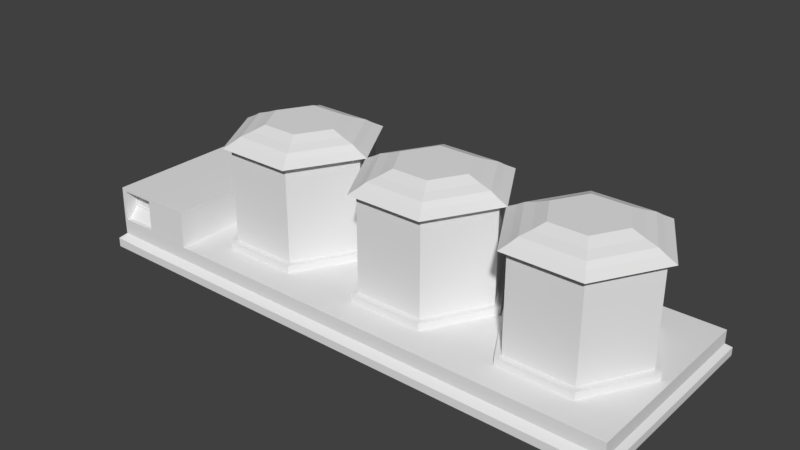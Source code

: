 # Source: incubator.blend  (saved by Blender 2.79.0; exported with 4.5.12 LTS)
import bpy
from mathutils import Matrix  # noqa: F401  (used for matrix-valued properties, if any)

bpy.ops.wm.read_factory_settings(use_empty=True)
scene = bpy.context.scene
scene.name = 'Scene'

# ---- collections
col_collection_1 = bpy.data.collections.new('Collection 1'); scene.collection.children.link(col_collection_1)

# ---- world
world_world = bpy.data.worlds.new('World'); scene.world = world_world
world_world.color = (0.05088, 0.05088, 0.05088)
world_world.use_sun_shadow = False
world_world.sun_shadow_jitter_overblur = 0.0
world_world.cycles.sampling_method = 'MANUAL'

# ---- meshes
me_cylinder_000 = bpy.data.meshes.new('Cylinder.000')
me_cylinder_000.from_pydata([(0.3149, 0.5523, 0.491), (0.564, 4.31e-06, 0.491), (-0.315, 0.5523, 0.491), (0.282, -0.4945, 0.491), (-0.6299, -4.76e-06, 0.491), (-0.282, -0.4945, 0.491), (-0.3149, -0.5523, 0.491), (-0.564, -4.26e-06, 0.491), (0.315, -0.5523, 0.491), (-0.282, 0.4945, 0.491), (0.6299, 4.811e-06, 0.491), (0.282, 0.4945, 0.491), (0.2449, -0.4294, 0.5673), (0.4897, 3.744e-06, 0.5673), (-0.2449, -0.4294, 0.5673), (-0.4897, -3.697e-06, 0.5673), (-0.2449, 0.4294, 0.5673), (0.2449, 0.4294, 0.5673), (0.2002, -0.351, 0.5969), (0.4003, 3.062e-06, 0.5969), (-0.2002, -0.351, 0.5969), (-0.4003, -3.02e-06, 0.5969), (-0.2002, 0.351, 0.5969), (0.2002, 0.351, 0.5969), (0.1502, -0.2634, 0.6371), (0.3004, 2.301e-06, 0.6371), (-0.1502, -0.2634, 0.6371), (-0.3004, -2.263e-06, 0.6371), (-0.1502, 0.2634, 0.6371), (0.1502, 0.2634, 0.6371), (0.564, 4.31e-06, -0.291), (0.282, -0.4945, -0.291), (-0.282, -0.4945, -0.291), (-0.564, -4.26e-06, -0.291), (-0.282, 0.4945, -0.291), (0.282, 0.4945, -0.291), (0.6154, 4.701e-06, -0.3624), (0.3077, -0.5396, -0.3624), (-0.3077, -0.5396, -0.3624), (-0.6154, -4.65e-06, -0.3624), (-0.3077, 0.5396, -0.3624), (0.3077, 0.5396, -0.3624), (0.6154, 4.701e-06, -0.291), (0.3077, -0.5396, -0.291), (-0.3077, -0.5396, -0.291), (-0.6154, -4.65e-06, -0.291), (-0.3077, 0.5396, -0.291), (0.3077, 0.5396, -0.291), (0.2735, -0.4796, 0.5331), (0.547, 4.179e-06, 0.5331), (-0.2735, -0.4796, 0.5331), (-0.547, -4.131e-06, 0.5331), (-0.2735, 0.4796, 0.5331), (0.2735, 0.4796, 0.5331), (-2.579, 0.8313, -0.3551), (1.923, 0.8313, -0.3551), (-2.579, -0.7734, -0.3551), (1.923, -0.7734, -0.3551), (-1.86, 0.8313, -0.3551), (-1.86, -0.7734, -0.3551), (-2.579, 0.7162, -0.05537), (-2.579, -0.7663, -0.05537), (-1.86, 0.7162, -0.05537), (-1.86, -0.7663, -0.05537), (-2.222, -0.7734, -0.3551), (-2.222, 0.8313, -0.3551), (-2.222, -0.7663, -0.05537), (-2.222, 0.7162, -0.05537), (-2.552, -0.7729, -0.3322), (-2.552, -0.7668, -0.07818), (-2.249, -0.7729, -0.3322), (-2.249, -0.7668, -0.07818), (-2.552, -0.7382, -0.3331), (-2.552, -0.6653, -0.07901), (-2.249, -0.7382, -0.3331), (-2.249, -0.6653, -0.07901), (-2.579, 0.7916, -0.2518), (-1.86, 0.7916, -0.2518), (-2.579, -0.771, -0.2518), (-1.86, -0.7709, -0.2518), (-2.222, -0.771, -0.2518), (-2.222, 0.7916, -0.2518), (-2.552, -0.7708, -0.2447), (-2.249, -0.7708, -0.2447), (-2.552, -0.6693, -0.2456), (-2.249, -0.6692, -0.2456), (-2.534, -0.6655, -0.08896), (-2.267, -0.6655, -0.08896), (-2.534, -0.669, -0.2356), (-2.267, -0.669, -0.2356), (-2.534, -0.6546, -0.08922), (-2.267, -0.6546, -0.08922), (-2.534, -0.658, -0.2359), (-2.267, -0.658, -0.2359), (-2.579, 0.8313, -0.4664), (1.923, 0.8313, -0.4664), (1.923, -0.7734, -0.4664), (-2.579, -0.7734, -0.4664), (-1.86, -0.7734, -0.4664), (-1.86, 0.8313, -0.4664), (-2.222, 0.8313, -0.4664), (-2.222, -0.7734, -0.4664), (-2.617, 0.8883, -0.5777), (1.961, 0.8883, -0.5777), (-2.617, -0.8304, -0.5777), (1.961, -0.8303, -0.5777), (-1.908, 0.8883, -0.5777), (-1.908, -0.8304, -0.5777), (-2.296, 0.8883, -0.5777), (-2.296, -0.8304, -0.5777), (-2.617, 0.8883, -0.5009), (1.961, 0.8883, -0.5117), (1.961, -0.8303, -0.5117), (-2.617, -0.8304, -0.5009), (-1.908, -0.8304, -0.5094), (-1.908, 0.8883, -0.5246), (-2.296, 0.8883, -0.5246), (-2.296, -0.8304, -0.5094), (-0.9356, 0.5523, 0.491), (-0.6866, -5.251e-06, 0.491), (-1.566, 0.5523, 0.491), (-0.9686, -0.4945, 0.491), (-1.88, -1.431e-05, 0.491), (-1.533, -0.4945, 0.491), (-1.566, -0.5523, 0.491), (-1.815, -1.381e-05, 0.491), (-0.9356, -0.5523, 0.491), (-1.533, 0.4945, 0.491), (-0.6207, -4.75e-06, 0.491), (-0.9686, 0.4945, 0.491), (-1.006, -0.4294, 0.5673), (-0.7609, -5.816e-06, 0.5673), (-1.495, -0.4294, 0.5673), (-1.74, -1.325e-05, 0.5673), (-1.495, 0.4294, 0.5673), (-1.006, 0.4294, 0.5673), (-1.05, -0.351, 0.5969), (-0.8503, -6.497e-06, 0.5969), (-1.451, -0.351, 0.5969), (-1.651, -1.257e-05, 0.5969), (-1.451, 0.351, 0.5969), (-1.05, 0.351, 0.5969), (-1.1, -0.2634, 0.6371), (-0.9502, -7.258e-06, 0.6371), (-1.401, -0.2634, 0.6371), (-1.551, -1.182e-05, 0.6371), (-1.401, 0.2634, 0.6371), (-1.1, 0.2634, 0.6371), (-0.6866, -5.251e-06, -0.291), (-0.9686, -0.4945, -0.291), (-1.533, -0.4945, -0.291), (-1.815, -1.381e-05, -0.291), (-1.533, 0.4945, -0.291), (-0.9686, 0.4945, -0.291), (-0.6352, -4.86e-06, -0.3624), (-0.9429, -0.5396, -0.3624), (-1.558, -0.5396, -0.3624), (-1.866, -1.42e-05, -0.3624), (-1.558, 0.5396, -0.3624), (-0.9429, 0.5396, -0.3624), (-0.6352, -4.86e-06, -0.291), (-0.9429, -0.5396, -0.291), (-1.558, -0.5396, -0.291), (-1.866, -1.42e-05, -0.291), (-1.558, 0.5396, -0.291), (-0.9429, 0.5396, -0.291), (-0.9771, -0.4796, 0.5331), (-0.7036, -5.381e-06, 0.5331), (-1.524, -0.4796, 0.5331), (-1.798, -1.368e-05, 0.5331), (-1.524, 0.4796, 0.5331), (-0.9771, 0.4796, 0.5331), (1.564, 0.5523, 0.491), (1.813, 1.383e-05, 0.491), (0.9338, 0.5523, 0.491), (1.531, -0.4945, 0.491), (0.6189, 4.771e-06, 0.491), (0.9668, -0.4945, 0.491), (0.9338, -0.5523, 0.491), (0.6848, 5.27e-06, 0.491), (1.564, -0.5523, 0.491), (0.9668, 0.4945, 0.491), (1.879, 1.433e-05, 0.491), (1.531, 0.4945, 0.491), (1.494, -0.4294, 0.5673), (1.738, 1.326e-05, 0.5673), (1.004, -0.4294, 0.5673), (0.759, 5.832e-06, 0.5673), (1.004, 0.4294, 0.5673), (1.494, 0.4294, 0.5673), (1.449, -0.351, 0.5969), (1.649, 1.258e-05, 0.5969), (1.049, -0.351, 0.5969), (0.8484, 6.508e-06, 0.5969), (1.049, 0.351, 0.5969), (1.449, 0.351, 0.5969), (1.399, -0.2634, 0.6371), (1.549, 1.182e-05, 0.6371), (1.099, -0.2634, 0.6371), (0.9484, 7.264e-06, 0.6371), (1.099, 0.2634, 0.6371), (1.399, 0.2634, 0.6371), (1.813, 1.383e-05, -0.291), (1.531, -0.4945, -0.291), (0.9668, -0.4945, -0.291), (0.6848, 5.27e-06, -0.291), (0.9668, 0.4945, -0.291), (1.531, 0.4945, -0.291), (1.864, 1.422e-05, -0.3624), (1.556, -0.5396, -0.3624), (0.941, -0.5396, -0.3624), (0.6333, 4.88e-06, -0.3624), (0.941, 0.5396, -0.3624), (1.556, 0.5396, -0.3624), (1.864, 1.422e-05, -0.291), (1.556, -0.5396, -0.291), (0.941, -0.5396, -0.291), (0.6333, 4.88e-06, -0.291), (0.941, 0.5396, -0.291), (1.556, 0.5396, -0.291), (1.522, -0.4796, 0.5331), (1.796, 1.37e-05, 0.5331), (0.9753, -0.4796, 0.5331), (0.7018, 5.398e-06, 0.5331), (0.9753, 0.4796, 0.5331), (1.522, 0.4796, 0.5331)], [], [(30, 1, 3, 31), (31, 3, 5, 32), (32, 5, 7, 33), (33, 7, 9, 34), (16, 17, 53, 52), (34, 9, 11, 35), (35, 11, 1, 30), (2, 4, 51, 52), (17, 16, 22, 23), (7, 5, 6, 4), (3, 1, 10, 8), (13, 12, 48, 49), (9, 7, 4, 2), (15, 16, 52, 51), (22, 21, 27, 28), (15, 14, 20, 21), (12, 13, 19, 18), (13, 17, 23, 19), (16, 15, 21, 22), (14, 12, 18, 20), (24, 25, 29, 28, 27, 26), (20, 18, 24, 26), (23, 22, 28, 29), (21, 20, 26, 27), (18, 19, 25, 24), (19, 23, 29, 25), (35, 30, 42, 47), (33, 34, 46, 45), (31, 32, 44, 43), (34, 35, 47, 46), (32, 33, 45, 44), (30, 31, 43, 42), (36, 37, 38, 39, 40, 41), (41, 47, 42, 36), (40, 46, 47, 41), (39, 45, 46, 40), (38, 44, 45, 39), (37, 43, 44, 38), (36, 42, 43, 37), (6, 8, 48, 50), (0, 2, 52, 53), (8, 10, 49, 48), (4, 6, 50, 51), (10, 0, 53, 49), (5, 3, 8, 6), (12, 14, 50, 48), (17, 13, 49, 53), (14, 15, 51, 50), (1, 11, 0, 10), (11, 9, 2, 0), (99, 58, 55, 95), (95, 55, 57, 96), (101, 64, 56, 97), (97, 56, 54, 94), (81, 76, 60, 67), (57, 55, 58, 59), (96, 57, 59, 98), (100, 65, 58, 99), (66, 67, 60, 61), (76, 78, 61, 60), (79, 77, 62, 63), (80, 79, 63, 66), (78, 56, 68, 82), (63, 62, 67, 66), (94, 54, 65, 100), (77, 81, 67, 62), (98, 59, 64, 101), (82, 68, 72, 84), (66, 61, 69, 71), (80, 66, 71, 83), (56, 64, 70, 68), (73, 84, 88, 86), (68, 70, 74, 72), (83, 71, 75, 85), (71, 69, 73, 75), (70, 83, 85, 74), (72, 74, 85, 84), (64, 80, 83, 70), (69, 82, 84, 73), (58, 65, 81, 77), (61, 78, 82, 69), (64, 59, 79, 80), (59, 58, 77, 79), (54, 56, 78, 76), (65, 54, 76, 81), (88, 89, 93, 92), (85, 75, 87, 89), (75, 73, 86, 87), (84, 85, 89, 88), (92, 93, 91, 90), (86, 88, 92, 90), (89, 87, 91, 93), (87, 86, 90, 91), (99, 95, 111, 115), (98, 101, 117, 114), (100, 99, 115, 116), (97, 94, 110, 113), (95, 96, 112, 111), (94, 100, 116, 110), (96, 98, 114, 112), (101, 97, 113, 117), (108, 109, 104, 102), (103, 105, 107, 106), (106, 107, 109, 108), (107, 114, 117, 109), (102, 110, 116, 108), (108, 116, 115, 106), (105, 112, 114, 107), (104, 113, 110, 102), (109, 117, 113, 104), (103, 111, 112, 105), (106, 115, 111, 103), (148, 119, 121, 149), (149, 121, 123, 150), (150, 123, 125, 151), (151, 125, 127, 152), (134, 135, 171, 170), (152, 127, 129, 153), (153, 129, 119, 148), (120, 122, 169, 170), (135, 134, 140, 141), (125, 123, 124, 122), (121, 119, 128, 126), (131, 130, 166, 167), (127, 125, 122, 120), (133, 134, 170, 169), (140, 139, 145, 146), (133, 132, 138, 139), (130, 131, 137, 136), (131, 135, 141, 137), (134, 133, 139, 140), (132, 130, 136, 138), (142, 143, 147, 146, 145, 144), (138, 136, 142, 144), (141, 140, 146, 147), (139, 138, 144, 145), (136, 137, 143, 142), (137, 141, 147, 143), (153, 148, 160, 165), (151, 152, 164, 163), (149, 150, 162, 161), (152, 153, 165, 164), (150, 151, 163, 162), (148, 149, 161, 160), (154, 155, 156, 157, 158, 159), (159, 165, 160, 154), (158, 164, 165, 159), (157, 163, 164, 158), (156, 162, 163, 157), (155, 161, 162, 156), (154, 160, 161, 155), (124, 126, 166, 168), (118, 120, 170, 171), (126, 128, 167, 166), (122, 124, 168, 169), (128, 118, 171, 167), (123, 121, 126, 124), (130, 132, 168, 166), (135, 131, 167, 171), (132, 133, 169, 168), (119, 129, 118, 128), (129, 127, 120, 118), (202, 173, 175, 203), (203, 175, 177, 204), (204, 177, 179, 205), (205, 179, 181, 206), (188, 189, 225, 224), (206, 181, 183, 207), (207, 183, 173, 202), (174, 176, 223, 224), (189, 188, 194, 195), (179, 177, 178, 176), (175, 173, 182, 180), (185, 184, 220, 221), (181, 179, 176, 174), (187, 188, 224, 223), (194, 193, 199, 200), (187, 186, 192, 193), (184, 185, 191, 190), (185, 189, 195, 191), (188, 187, 193, 194), (186, 184, 190, 192), (196, 197, 201, 200, 199, 198), (192, 190, 196, 198), (195, 194, 200, 201), (193, 192, 198, 199), (190, 191, 197, 196), (191, 195, 201, 197), (207, 202, 214, 219), (205, 206, 218, 217), (203, 204, 216, 215), (206, 207, 219, 218), (204, 205, 217, 216), (202, 203, 215, 214), (208, 209, 210, 211, 212, 213), (213, 219, 214, 208), (212, 218, 219, 213), (211, 217, 218, 212), (210, 216, 217, 211), (209, 215, 216, 210), (208, 214, 215, 209), (178, 180, 220, 222), (172, 174, 224, 225), (180, 182, 221, 220), (176, 178, 222, 223), (182, 172, 225, 221), (177, 175, 180, 178), (184, 186, 222, 220), (189, 185, 221, 225), (186, 187, 223, 222), (173, 183, 172, 182), (183, 181, 174, 172)])
me_cylinder_000.use_remesh_preserve_volume = False
me_cylinder_000.use_remesh_preserve_attributes = False
me_cylinder_000.use_mirror_vertex_groups = False
me_cylinder_000.update()

# ---- objects
ob_cylinder_000 = bpy.data.objects.new('Cylinder.000', me_cylinder_000)

# ---- transforms, parenting, visibility, modifiers, constraints
ob_cylinder_000.location = (0.2649, 0.971, 0.3019)
ob_cylinder_000.scale = (0.4875, 0.4875, 0.4875)
ob_cylinder_000.lineart.crease_threshold = 0.0

# ---- collection membership
col_collection_1.objects.link(ob_cylinder_000)

# ---- scene / render settings (as saved in the file)
scene.frame_start = 1; scene.frame_end = 250; scene.frame_set(1)
scene.render.engine = 'BLENDER_EEVEE_NEXT'
scene.render.resolution_percentage = 50
scene.render.dither_intensity = 0.0
scene.cycles.use_denoising = False
scene.cycles.samples = 128
scene.cycles.sampling_pattern = 'TABULATED_SOBOL'
scene.cycles.use_adaptive_sampling = False
scene.cycles.use_light_tree = False
scene.cycles.blur_glossy = 0.0
scene.cycles.sample_clamp_indirect = 0.0
scene.view_settings.view_transform = 'Standard'
bpy.context.view_layer.update()

# ---- added for rendering (the .blend has no active camera and no usable light): camera, sun
cam_auto = bpy.data.cameras.new('AutoCamera')
cam_auto.lens = 50.0
cam_auto.sensor_width = 36.0
cam_auto.clip_end = 1000.0
ob_auto_camera = bpy.data.objects.new('AutoCamera', cam_auto)
scene.collection.objects.link(ob_auto_camera)
ob_auto_camera.location = (2.37756, -1.74212, 2.13453)
ob_auto_camera.rotation_euler = (1.09748, -7.21219e-08, 0.694738)
scene.camera = ob_auto_camera
light_auto_sun = bpy.data.lights.new('AutoSun', 'SUN')
light_auto_sun.energy = 3.0
light_auto_sun.angle = 0.0523599
ob_auto_sun = bpy.data.objects.new('AutoSun', light_auto_sun)
scene.collection.objects.link(ob_auto_sun)
ob_auto_sun.rotation_euler = (0.872665, 0.174533, 0.523599)
bpy.context.view_layer.update()
